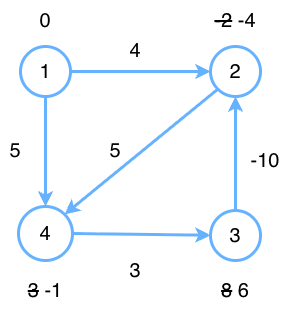

The diagram above was exported from draw.io. Its source (the exported page's mxGraphModel, read from the mxfile embedded in the PNG):
<mxGraphModel dx="887" dy="514" grid="1" gridSize="10" guides="1" tooltips="1" connect="1" arrows="1" fold="1" page="1" pageScale="1" pageWidth="827" pageHeight="1169" math="0" shadow="0">
  <root>
    <mxCell id="0" />
    <mxCell id="1" parent="0" />
    <mxCell id="DePy2Q2ZPgttYAn2OyDl-39" edge="1" parent="1" source="DePy2Q2ZPgttYAn2OyDl-2" style="rounded=0;orthogonalLoop=1;jettySize=auto;html=1;exitX=1;exitY=0.5;exitDx=0;exitDy=0;entryX=0;entryY=0.5;entryDx=0;entryDy=0;align=center;verticalAlign=middle;fontFamily=Helvetica;fontSize=11;fontColor=default;labelBackgroundColor=none;endArrow=classic;strokeWidth=3;strokeColor=light-dark(#66B2FF,#FFFFFF);" target="DePy2Q2ZPgttYAn2OyDl-3">
      <mxGeometry relative="1" as="geometry" />
    </mxCell>
    <mxCell id="DePy2Q2ZPgttYAn2OyDl-43" edge="1" parent="1" source="DePy2Q2ZPgttYAn2OyDl-2" style="rounded=0;orthogonalLoop=1;jettySize=auto;html=1;exitX=0.5;exitY=1;exitDx=0;exitDy=0;entryX=0.5;entryY=0;entryDx=0;entryDy=0;align=center;verticalAlign=middle;fontFamily=Helvetica;fontSize=11;fontColor=default;labelBackgroundColor=none;endArrow=classic;strokeWidth=3;strokeColor=light-dark(#66B2FF,#FFFFFF);" target="DePy2Q2ZPgttYAn2OyDl-7">
      <mxGeometry relative="1" as="geometry" />
    </mxCell>
    <mxCell id="DePy2Q2ZPgttYAn2OyDl-2" parent="1" style="ellipse;whiteSpace=wrap;html=1;aspect=fixed;rounded=0;align=center;verticalAlign=middle;fontFamily=Helvetica;fontSize=11;labelBackgroundColor=none;strokeWidth=3;strokeColor=light-dark(#66B2FF,#FFFFFF);fontColor=default;" value="&lt;span style=&quot;font-size: 20px;&quot;&gt;1&lt;/span&gt;" vertex="1">
      <mxGeometry height="50" width="50" x="270" y="146" as="geometry" />
    </mxCell>
    <mxCell id="DePy2Q2ZPgttYAn2OyDl-54" edge="1" parent="1" source="DePy2Q2ZPgttYAn2OyDl-3" style="rounded=0;orthogonalLoop=1;jettySize=auto;html=1;exitX=0;exitY=1;exitDx=0;exitDy=0;entryX=1;entryY=0;entryDx=0;entryDy=0;strokeColor=light-dark(#66B2FF,#FFFFFF);strokeWidth=3;align=center;verticalAlign=middle;fontFamily=Helvetica;fontSize=11;fontColor=default;labelBackgroundColor=none;endArrow=classic;" target="DePy2Q2ZPgttYAn2OyDl-7">
      <mxGeometry relative="1" as="geometry" />
    </mxCell>
    <mxCell id="DePy2Q2ZPgttYAn2OyDl-3" parent="1" style="ellipse;whiteSpace=wrap;html=1;aspect=fixed;align=center;verticalAlign=middle;fontFamily=Helvetica;fontSize=11;rounded=0;labelBackgroundColor=none;strokeWidth=3;strokeColor=light-dark(#66B2FF,#FFFFFF);fontColor=default;fillColor=default;" value="&lt;span style=&quot;font-size: 20px;&quot;&gt;2&lt;/span&gt;" vertex="1">
      <mxGeometry height="50" width="50" x="460" y="146" as="geometry" />
    </mxCell>
    <mxCell id="DePy2Q2ZPgttYAn2OyDl-41" edge="1" parent="1" source="DePy2Q2ZPgttYAn2OyDl-6" style="edgeStyle=orthogonalEdgeStyle;rounded=0;orthogonalLoop=1;jettySize=auto;html=1;exitX=0.5;exitY=0;exitDx=0;exitDy=0;entryX=0.5;entryY=1;entryDx=0;entryDy=0;align=center;verticalAlign=middle;fontFamily=Helvetica;fontSize=11;fontColor=default;labelBackgroundColor=none;endArrow=classic;strokeWidth=3;strokeColor=light-dark(#66B2FF,#FFFFFF);" target="DePy2Q2ZPgttYAn2OyDl-3">
      <mxGeometry relative="1" as="geometry" />
    </mxCell>
    <mxCell id="DePy2Q2ZPgttYAn2OyDl-6" parent="1" style="ellipse;whiteSpace=wrap;html=1;aspect=fixed;rounded=0;align=center;verticalAlign=middle;fontFamily=Helvetica;fontSize=11;labelBackgroundColor=none;strokeWidth=3;strokeColor=light-dark(#66B2FF,#FFFFFF);fontColor=default;fillColor=default;" value="&lt;span style=&quot;font-size: 20px;&quot;&gt;3&lt;/span&gt;" vertex="1">
      <mxGeometry height="50" width="50" x="460" y="310" as="geometry" />
    </mxCell>
    <mxCell id="DePy2Q2ZPgttYAn2OyDl-42" edge="1" parent="1" source="DePy2Q2ZPgttYAn2OyDl-7" style="rounded=0;orthogonalLoop=1;jettySize=auto;html=1;exitX=1;exitY=0.5;exitDx=0;exitDy=0;align=center;verticalAlign=middle;fontFamily=Helvetica;fontSize=11;fontColor=default;labelBackgroundColor=none;endArrow=classic;strokeWidth=3;strokeColor=light-dark(#66B2FF,#FFFFFF);" target="DePy2Q2ZPgttYAn2OyDl-6">
      <mxGeometry relative="1" as="geometry" />
    </mxCell>
    <mxCell id="DePy2Q2ZPgttYAn2OyDl-7" parent="1" style="ellipse;whiteSpace=wrap;html=1;aspect=fixed;rounded=0;align=center;verticalAlign=middle;fontFamily=Helvetica;fontSize=11;labelBackgroundColor=none;strokeWidth=3;strokeColor=light-dark(#66B2FF,#FFFFFF);fontColor=default;fillColor=default;" value="&lt;span style=&quot;font-size: 20px;&quot;&gt;4&lt;/span&gt;" vertex="1">
      <mxGeometry height="54" width="54" x="268" y="306" as="geometry" />
    </mxCell>
    <mxCell id="DePy2Q2ZPgttYAn2OyDl-45" parent="1" style="text;html=1;whiteSpace=wrap;strokeColor=none;fillColor=none;align=center;verticalAlign=middle;rounded=0;autosize=1;resizable=0;labelBackgroundColor=none;" value="&lt;font style=&quot;font-size: 20px;&quot;&gt;-10&lt;/font&gt;" vertex="1">
      <mxGeometry height="40" width="50" x="490" y="240" as="geometry" />
    </mxCell>
    <mxCell id="DePy2Q2ZPgttYAn2OyDl-46" parent="1" style="text;html=1;whiteSpace=wrap;strokeColor=none;fillColor=none;align=center;verticalAlign=middle;rounded=0;autosize=1;resizable=0;labelBackgroundColor=none;" value="&lt;font style=&quot;font-size: 20px;&quot;&gt;3&lt;/font&gt;" vertex="1">
      <mxGeometry height="40" width="30" x="370" y="350" as="geometry" />
    </mxCell>
    <mxCell id="DePy2Q2ZPgttYAn2OyDl-47" parent="1" style="text;html=1;whiteSpace=wrap;strokeColor=none;fillColor=none;align=center;verticalAlign=middle;rounded=0;autosize=1;resizable=0;labelBackgroundColor=none;" value="&lt;font style=&quot;font-size: 20px;&quot;&gt;5&lt;/font&gt;" vertex="1">
      <mxGeometry height="40" width="30" x="250" y="230" as="geometry" />
    </mxCell>
    <mxCell id="DePy2Q2ZPgttYAn2OyDl-53" parent="1" style="text;html=1;whiteSpace=wrap;strokeColor=none;fillColor=none;align=center;verticalAlign=middle;rounded=0;autosize=1;resizable=0;" value="&lt;font style=&quot;font-size: 20px;&quot;&gt;4&lt;/font&gt;" vertex="1">
      <mxGeometry height="40" width="30" x="370" y="130" as="geometry" />
    </mxCell>
    <mxCell id="DePy2Q2ZPgttYAn2OyDl-55" parent="1" style="text;html=1;whiteSpace=wrap;strokeColor=none;fillColor=none;align=center;verticalAlign=middle;rounded=0;autosize=1;resizable=0;fontFamily=Helvetica;fontSize=11;fontColor=default;labelBackgroundColor=none;" value="&lt;font style=&quot;font-size: 20px;&quot;&gt;5&lt;/font&gt;" vertex="1">
      <mxGeometry height="40" width="30" x="350" y="230" as="geometry" />
    </mxCell>
    <mxCell id="DePy2Q2ZPgttYAn2OyDl-56" parent="1" style="text;html=1;whiteSpace=wrap;strokeColor=none;fillColor=none;align=center;verticalAlign=middle;rounded=0;autosize=1;resizable=0;" value="&lt;font style=&quot;font-size: 20px;&quot;&gt;0&lt;/font&gt;" vertex="1">
      <mxGeometry height="40" width="30" x="280" y="100" as="geometry" />
    </mxCell>
    <mxCell id="DePy2Q2ZPgttYAn2OyDl-57" parent="1" style="text;html=1;whiteSpace=wrap;strokeColor=none;fillColor=none;align=center;verticalAlign=middle;rounded=0;autosize=1;resizable=0;" value="&lt;font style=&quot;font-size: 20px;&quot;&gt;&lt;strike&gt;-2&lt;/strike&gt;&amp;nbsp;-4&lt;/font&gt;" vertex="1">
      <mxGeometry height="40" width="60" x="455" y="100" as="geometry" />
    </mxCell>
    <mxCell id="DePy2Q2ZPgttYAn2OyDl-58" parent="1" style="text;html=1;whiteSpace=wrap;strokeColor=none;fillColor=none;align=center;verticalAlign=middle;rounded=0;autosize=1;resizable=0;" value="&lt;font style=&quot;font-size: 20px;&quot;&gt;&lt;strike&gt;8&lt;/strike&gt;&amp;nbsp;6&lt;/font&gt;" vertex="1">
      <mxGeometry height="40" width="50" x="460" y="370" as="geometry" />
    </mxCell>
    <mxCell id="DePy2Q2ZPgttYAn2OyDl-59" parent="1" style="text;html=1;whiteSpace=wrap;strokeColor=none;fillColor=none;align=center;verticalAlign=middle;rounded=0;autosize=1;resizable=0;" value="&lt;font style=&quot;font-size: 20px;&quot;&gt;&lt;strike&gt;3&lt;/strike&gt;&amp;nbsp;-1&lt;/font&gt;" vertex="1">
      <mxGeometry height="40" width="60" x="265" y="370" as="geometry" />
    </mxCell>
  </root>
</mxGraphModel>